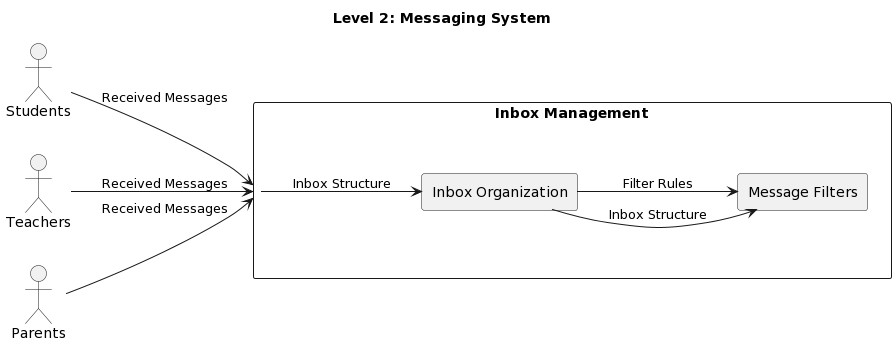

The diagram above was rendered by PlantUML. Its source (embedded in the PNG):
@startuml
title Level 2: Messaging System

left to right direction

'Processes'
rectangle "Inbox Management" as inbox_management {
    'Sub-processes'
    rectangle "Inbox Organization" as inbox_organization
    rectangle "Message Filters" as message_filters

    'Data Flows'
    inbox_organization --> message_filters : Inbox Structure
}

'External Entities'
actor Students
actor Teachers
actor Parents

'Data Flows'
Students --> inbox_management : Received Messages
Teachers --> inbox_management : Received Messages
Parents --> inbox_management : Received Messages
inbox_management --> inbox_organization : Inbox Structure
inbox_organization --> message_filters : Filter Rules
@enduml